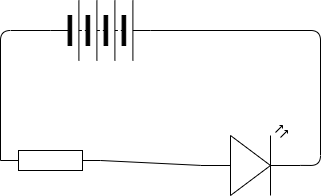

The diagram above was exported from draw.io. Its source (the exported page's mxGraphModel, read from the mxfile embedded in the PNG):
<mxGraphModel dx="594" dy="529" grid="1" gridSize="10" guides="1" tooltips="1" connect="1" arrows="1" fold="1" page="1" pageScale="1" pageWidth="850" pageHeight="1100" math="0" shadow="0">
  <root>
    <mxCell id="0" />
    <mxCell id="1" parent="0" />
    <mxCell id="5" style="edgeStyle=none;html=1;exitX=0;exitY=0.5;exitDx=0;exitDy=0;entryX=0;entryY=0.5;entryDx=0;entryDy=0;entryPerimeter=0;endArrow=none;endFill=0;" edge="1" parent="1" source="2" target="3">
      <mxGeometry relative="1" as="geometry">
        <Array as="points">
          <mxPoint x="150" y="280" />
        </Array>
      </mxGeometry>
    </mxCell>
    <mxCell id="6" style="edgeStyle=none;html=1;exitX=1;exitY=0.5;exitDx=0;exitDy=0;endArrow=none;endFill=0;entryX=1;entryY=0.57;entryDx=0;entryDy=0;entryPerimeter=0;" edge="1" parent="1" source="2" target="4">
      <mxGeometry relative="1" as="geometry">
        <mxPoint x="470" y="420" as="targetPoint" />
        <Array as="points">
          <mxPoint x="470" y="280" />
          <mxPoint x="470" y="415" />
        </Array>
      </mxGeometry>
    </mxCell>
    <mxCell id="2" value="" style="pointerEvents=1;verticalLabelPosition=bottom;shadow=0;dashed=0;align=center;html=1;verticalAlign=top;shape=mxgraph.electrical.miscellaneous.batteryStack;" vertex="1" parent="1">
      <mxGeometry x="200" y="250" width="100" height="60" as="geometry" />
    </mxCell>
    <mxCell id="3" value="" style="pointerEvents=1;verticalLabelPosition=bottom;shadow=0;dashed=0;align=center;html=1;verticalAlign=top;shape=mxgraph.electrical.resistors.resistor_1;" vertex="1" parent="1">
      <mxGeometry x="150" y="400" width="100" height="20" as="geometry" />
    </mxCell>
    <mxCell id="7" style="edgeStyle=none;html=1;exitX=0;exitY=0.57;exitDx=0;exitDy=0;exitPerimeter=0;entryX=1;entryY=0.5;entryDx=0;entryDy=0;entryPerimeter=0;endArrow=none;endFill=0;" edge="1" parent="1" source="4" target="3">
      <mxGeometry relative="1" as="geometry" />
    </mxCell>
    <mxCell id="4" value="" style="verticalLabelPosition=bottom;shadow=0;dashed=0;align=center;html=1;verticalAlign=top;shape=mxgraph.electrical.opto_electronics.led_2;pointerEvents=1;" vertex="1" parent="1">
      <mxGeometry x="350" y="375" width="100" height="70" as="geometry" />
    </mxCell>
  </root>
</mxGraphModel>